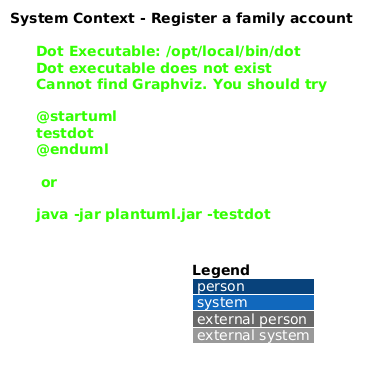

The diagram above was rendered by PlantUML. Its source (embedded in the PNG):
@startuml
!include <C4/C4_Context>
LAYOUT_WITH_LEGEND()
title System Context - Register a family account

Person(actor, "Family organizer", "Creates the household account")
System(saturdaze, "Saturdaze", "Family weekend planning platform")

Rel(actor, saturdaze, "Registers a family account using", "HTTPS")
@enduml